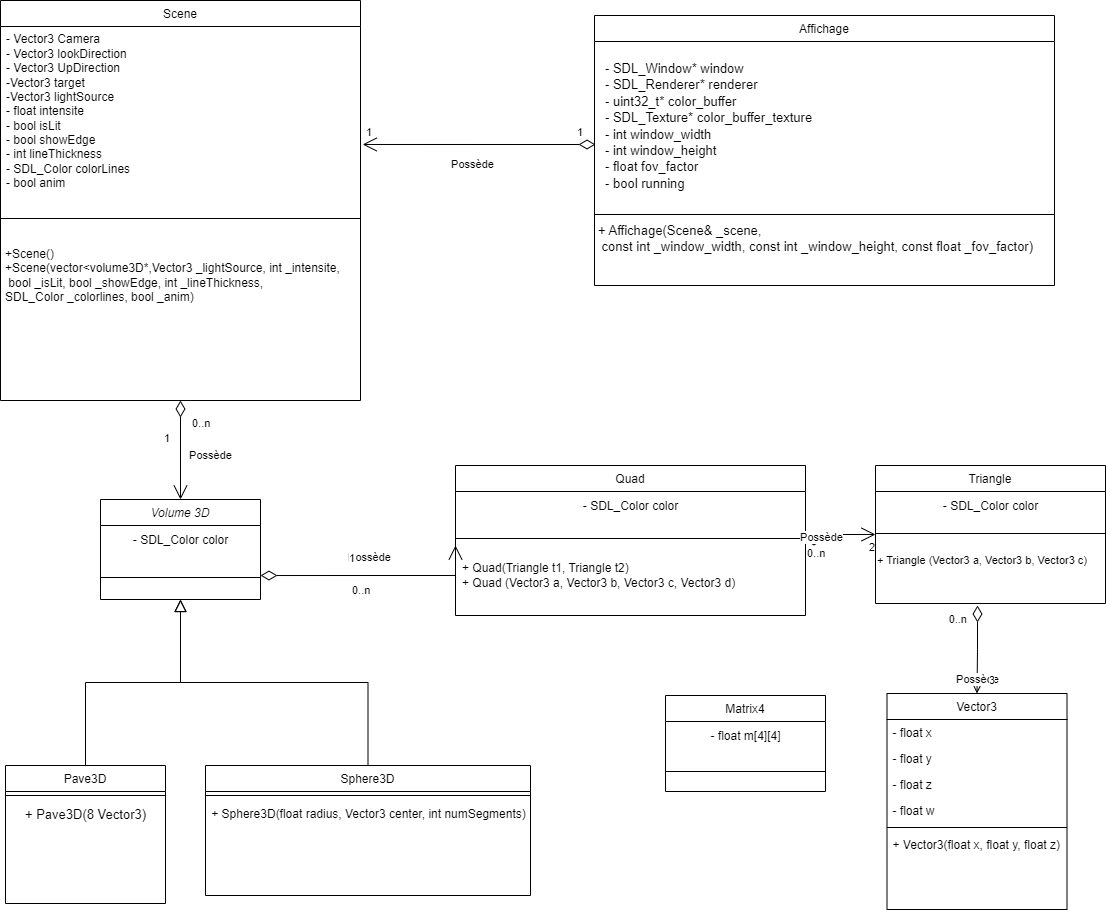

The diagram above was exported from draw.io. Its source (the exported page's mxGraphModel, read from the mxfile embedded in the PNG):
<mxGraphModel dx="1434" dy="1933" grid="1" gridSize="10" guides="1" tooltips="1" connect="1" arrows="1" fold="1" page="1" pageScale="1" pageWidth="5000" pageHeight="1169" math="0" shadow="0">
  <root>
    <mxCell id="WIyWlLk6GJQsqaUBKTNV-0" />
    <mxCell id="WIyWlLk6GJQsqaUBKTNV-1" parent="WIyWlLk6GJQsqaUBKTNV-0" />
    <mxCell id="zkfFHV4jXpPFQw0GAbJ--0" value="Volume 3D" style="swimlane;fontStyle=2;align=center;verticalAlign=top;childLayout=stackLayout;horizontal=1;startSize=26;horizontalStack=0;resizeParent=1;resizeLast=0;collapsible=1;marginBottom=0;rounded=0;shadow=0;strokeWidth=1;" parent="WIyWlLk6GJQsqaUBKTNV-1" vertex="1">
      <mxGeometry x="175" y="364" width="160" height="100" as="geometry">
        <mxRectangle x="230" y="140" width="160" height="26" as="alternateBounds" />
      </mxGeometry>
    </mxCell>
    <mxCell id="CibYnO_ab5L2KCRreXtV-1" value="- SDL_Color color" style="text;html=1;align=center;verticalAlign=middle;resizable=0;points=[];autosize=1;strokeColor=none;fillColor=none;" vertex="1" parent="zkfFHV4jXpPFQw0GAbJ--0">
      <mxGeometry y="26" width="160" height="30" as="geometry" />
    </mxCell>
    <mxCell id="zkfFHV4jXpPFQw0GAbJ--4" value="" style="line;html=1;strokeWidth=1;align=left;verticalAlign=middle;spacingTop=-1;spacingLeft=3;spacingRight=3;rotatable=0;labelPosition=right;points=[];portConstraint=eastwest;" parent="zkfFHV4jXpPFQw0GAbJ--0" vertex="1">
      <mxGeometry y="56" width="160" height="44" as="geometry" />
    </mxCell>
    <mxCell id="zkfFHV4jXpPFQw0GAbJ--6" value="Pave3D" style="swimlane;fontStyle=0;align=center;verticalAlign=top;childLayout=stackLayout;horizontal=1;startSize=26;horizontalStack=0;resizeParent=1;resizeLast=0;collapsible=1;marginBottom=0;rounded=0;shadow=0;strokeWidth=1;" parent="WIyWlLk6GJQsqaUBKTNV-1" vertex="1">
      <mxGeometry x="80" y="630" width="160" height="138" as="geometry">
        <mxRectangle x="130" y="380" width="160" height="26" as="alternateBounds" />
      </mxGeometry>
    </mxCell>
    <mxCell id="zkfFHV4jXpPFQw0GAbJ--9" value="" style="line;html=1;strokeWidth=1;align=left;verticalAlign=middle;spacingTop=-1;spacingLeft=3;spacingRight=3;rotatable=0;labelPosition=right;points=[];portConstraint=eastwest;" parent="zkfFHV4jXpPFQw0GAbJ--6" vertex="1">
      <mxGeometry y="26" width="160" height="8" as="geometry" />
    </mxCell>
    <mxCell id="-nysYhKqCky3rwD2jiaK-28" value="+ Pave3D(8 Vector3)" style="text;html=1;align=center;verticalAlign=middle;resizable=0;points=[];autosize=1;strokeColor=none;fillColor=none;fontSize=13;" parent="zkfFHV4jXpPFQw0GAbJ--6" vertex="1">
      <mxGeometry y="34" width="160" height="30" as="geometry" />
    </mxCell>
    <mxCell id="zkfFHV4jXpPFQw0GAbJ--12" value="" style="endArrow=block;endSize=10;endFill=0;shadow=0;strokeWidth=1;rounded=0;edgeStyle=elbowEdgeStyle;elbow=vertical;exitX=0.5;exitY=0;exitDx=0;exitDy=0;" parent="WIyWlLk6GJQsqaUBKTNV-1" source="zkfFHV4jXpPFQw0GAbJ--6" target="zkfFHV4jXpPFQw0GAbJ--0" edge="1">
      <mxGeometry width="160" relative="1" as="geometry">
        <mxPoint x="270" y="600" as="sourcePoint" />
        <mxPoint x="230" y="473" as="targetPoint" />
      </mxGeometry>
    </mxCell>
    <mxCell id="zkfFHV4jXpPFQw0GAbJ--13" value="Sphere3D" style="swimlane;fontStyle=0;align=center;verticalAlign=top;childLayout=stackLayout;horizontal=1;startSize=26;horizontalStack=0;resizeParent=1;resizeLast=0;collapsible=1;marginBottom=0;rounded=0;shadow=0;strokeWidth=1;" parent="WIyWlLk6GJQsqaUBKTNV-1" vertex="1">
      <mxGeometry x="280" y="630" width="325" height="130" as="geometry">
        <mxRectangle x="340" y="380" width="170" height="26" as="alternateBounds" />
      </mxGeometry>
    </mxCell>
    <mxCell id="zkfFHV4jXpPFQw0GAbJ--15" value="" style="line;html=1;strokeWidth=1;align=left;verticalAlign=middle;spacingTop=-1;spacingLeft=3;spacingRight=3;rotatable=0;labelPosition=right;points=[];portConstraint=eastwest;" parent="zkfFHV4jXpPFQw0GAbJ--13" vertex="1">
      <mxGeometry y="26" width="325" height="8" as="geometry" />
    </mxCell>
    <mxCell id="-nysYhKqCky3rwD2jiaK-29" value="+ Sphere3D(float radius, Vector3 center, int numSegments)" style="text;html=1;align=center;verticalAlign=middle;resizable=0;points=[];autosize=1;strokeColor=none;fillColor=none;fontSize=12;" parent="zkfFHV4jXpPFQw0GAbJ--13" vertex="1">
      <mxGeometry y="34" width="325" height="30" as="geometry" />
    </mxCell>
    <mxCell id="zkfFHV4jXpPFQw0GAbJ--16" value="" style="endArrow=block;endSize=10;endFill=0;shadow=0;strokeWidth=1;rounded=0;edgeStyle=elbowEdgeStyle;elbow=vertical;" parent="WIyWlLk6GJQsqaUBKTNV-1" source="zkfFHV4jXpPFQw0GAbJ--13" target="zkfFHV4jXpPFQw0GAbJ--0" edge="1">
      <mxGeometry width="160" relative="1" as="geometry">
        <mxPoint x="240" y="643" as="sourcePoint" />
        <mxPoint x="340" y="541" as="targetPoint" />
      </mxGeometry>
    </mxCell>
    <mxCell id="zkfFHV4jXpPFQw0GAbJ--17" value="Vector3" style="swimlane;fontStyle=0;align=center;verticalAlign=top;childLayout=stackLayout;horizontal=1;startSize=26;horizontalStack=0;resizeParent=1;resizeLast=0;collapsible=1;marginBottom=0;rounded=0;shadow=0;strokeWidth=1;" parent="WIyWlLk6GJQsqaUBKTNV-1" vertex="1">
      <mxGeometry x="961.5" y="558" width="180" height="216" as="geometry">
        <mxRectangle x="961.5" y="558" width="160" height="26" as="alternateBounds" />
      </mxGeometry>
    </mxCell>
    <mxCell id="zkfFHV4jXpPFQw0GAbJ--19" value="- float x&#10;" style="text;align=left;verticalAlign=top;spacingLeft=4;spacingRight=4;overflow=hidden;rotatable=0;points=[[0,0.5],[1,0.5]];portConstraint=eastwest;rounded=0;shadow=0;html=0;" parent="zkfFHV4jXpPFQw0GAbJ--17" vertex="1">
      <mxGeometry y="26" width="180" height="26" as="geometry" />
    </mxCell>
    <mxCell id="zkfFHV4jXpPFQw0GAbJ--20" value="- float y" style="text;align=left;verticalAlign=top;spacingLeft=4;spacingRight=4;overflow=hidden;rotatable=0;points=[[0,0.5],[1,0.5]];portConstraint=eastwest;rounded=0;shadow=0;html=0;" parent="zkfFHV4jXpPFQw0GAbJ--17" vertex="1">
      <mxGeometry y="52" width="180" height="26" as="geometry" />
    </mxCell>
    <mxCell id="zkfFHV4jXpPFQw0GAbJ--21" value="- float z" style="text;align=left;verticalAlign=top;spacingLeft=4;spacingRight=4;overflow=hidden;rotatable=0;points=[[0,0.5],[1,0.5]];portConstraint=eastwest;rounded=0;shadow=0;html=0;" parent="zkfFHV4jXpPFQw0GAbJ--17" vertex="1">
      <mxGeometry y="78" width="180" height="26" as="geometry" />
    </mxCell>
    <mxCell id="zkfFHV4jXpPFQw0GAbJ--22" value="- float w" style="text;align=left;verticalAlign=top;spacingLeft=4;spacingRight=4;overflow=hidden;rotatable=0;points=[[0,0.5],[1,0.5]];portConstraint=eastwest;rounded=0;shadow=0;html=0;" parent="zkfFHV4jXpPFQw0GAbJ--17" vertex="1">
      <mxGeometry y="104" width="180" height="26" as="geometry" />
    </mxCell>
    <mxCell id="zkfFHV4jXpPFQw0GAbJ--23" value="" style="line;html=1;strokeWidth=1;align=left;verticalAlign=middle;spacingTop=-1;spacingLeft=3;spacingRight=3;rotatable=0;labelPosition=right;points=[];portConstraint=eastwest;" parent="zkfFHV4jXpPFQw0GAbJ--17" vertex="1">
      <mxGeometry y="130" width="180" height="8" as="geometry" />
    </mxCell>
    <mxCell id="zkfFHV4jXpPFQw0GAbJ--24" value="+ Vector3(float x, float y, float z)" style="text;align=left;verticalAlign=top;spacingLeft=4;spacingRight=4;overflow=hidden;rotatable=0;points=[[0,0.5],[1,0.5]];portConstraint=eastwest;" parent="zkfFHV4jXpPFQw0GAbJ--17" vertex="1">
      <mxGeometry y="138" width="180" height="26" as="geometry" />
    </mxCell>
    <mxCell id="-nysYhKqCky3rwD2jiaK-1" value="Triangle&#10;" style="swimlane;fontStyle=0;align=center;verticalAlign=top;childLayout=stackLayout;horizontal=1;startSize=26;horizontalStack=0;resizeParent=1;resizeLast=0;collapsible=1;marginBottom=0;rounded=0;shadow=0;strokeWidth=1;" parent="WIyWlLk6GJQsqaUBKTNV-1" vertex="1">
      <mxGeometry x="950" y="330" width="230" height="138" as="geometry">
        <mxRectangle x="550" y="140" width="160" height="26" as="alternateBounds" />
      </mxGeometry>
    </mxCell>
    <mxCell id="CibYnO_ab5L2KCRreXtV-3" value="- SDL_Color color" style="text;html=1;align=center;verticalAlign=middle;resizable=0;points=[];autosize=1;strokeColor=none;fillColor=none;" vertex="1" parent="-nysYhKqCky3rwD2jiaK-1">
      <mxGeometry y="26" width="230" height="30" as="geometry" />
    </mxCell>
    <mxCell id="-nysYhKqCky3rwD2jiaK-6" value="" style="line;html=1;strokeWidth=1;align=left;verticalAlign=middle;spacingTop=-1;spacingLeft=3;spacingRight=3;rotatable=0;labelPosition=right;points=[];portConstraint=eastwest;" parent="-nysYhKqCky3rwD2jiaK-1" vertex="1">
      <mxGeometry y="56" width="230" height="24" as="geometry" />
    </mxCell>
    <mxCell id="-nysYhKqCky3rwD2jiaK-24" value="&lt;font style=&quot;font-size: 11px;&quot;&gt;+ Triangle (Vector3 a, Vector3 b, Vector3 c)&lt;/font&gt;" style="text;html=1;align=left;verticalAlign=middle;resizable=0;points=[];autosize=1;strokeColor=none;fillColor=none;fontSize=11;" parent="-nysYhKqCky3rwD2jiaK-1" vertex="1">
      <mxGeometry y="80" width="230" height="30" as="geometry" />
    </mxCell>
    <mxCell id="-nysYhKqCky3rwD2jiaK-9" value="Possède" style="endArrow=open;html=1;endSize=12;startArrow=diamondThin;startSize=14;startFill=0;edgeStyle=orthogonalEdgeStyle;rounded=0;comic=0;jiggle=35;jumpStyle=none;entryX=0.5;entryY=0;entryDx=0;entryDy=0;" parent="WIyWlLk6GJQsqaUBKTNV-1" target="zkfFHV4jXpPFQw0GAbJ--17" edge="1">
      <mxGeometry y="30" relative="1" as="geometry">
        <mxPoint x="1052" y="470" as="sourcePoint" />
        <mxPoint x="861.5" y="518" as="targetPoint" />
        <mxPoint as="offset" />
      </mxGeometry>
    </mxCell>
    <mxCell id="-nysYhKqCky3rwD2jiaK-10" value="3" style="edgeLabel;resizable=0;html=1;align=left;verticalAlign=top;" parent="-nysYhKqCky3rwD2jiaK-9" connectable="0" vertex="1">
      <mxGeometry x="-1" relative="1" as="geometry">
        <mxPoint x="10" y="62" as="offset" />
      </mxGeometry>
    </mxCell>
    <mxCell id="-nysYhKqCky3rwD2jiaK-11" value="0..n" style="edgeLabel;resizable=0;html=1;align=right;verticalAlign=top;" parent="-nysYhKqCky3rwD2jiaK-9" connectable="0" vertex="1">
      <mxGeometry x="1" relative="1" as="geometry">
        <mxPoint x="-10" y="-88" as="offset" />
      </mxGeometry>
    </mxCell>
    <mxCell id="-nysYhKqCky3rwD2jiaK-12" value="Quad&#10;" style="swimlane;fontStyle=0;align=center;verticalAlign=top;childLayout=stackLayout;horizontal=1;startSize=26;horizontalStack=0;resizeParent=1;resizeLast=0;collapsible=1;marginBottom=0;rounded=0;shadow=0;strokeWidth=1;" parent="WIyWlLk6GJQsqaUBKTNV-1" vertex="1">
      <mxGeometry x="530" y="330" width="350" height="150" as="geometry">
        <mxRectangle x="550" y="140" width="160" height="26" as="alternateBounds" />
      </mxGeometry>
    </mxCell>
    <mxCell id="CibYnO_ab5L2KCRreXtV-2" value="- SDL_Color color" style="text;html=1;align=center;verticalAlign=middle;resizable=0;points=[];autosize=1;strokeColor=none;fillColor=none;" vertex="1" parent="-nysYhKqCky3rwD2jiaK-12">
      <mxGeometry y="26" width="350" height="30" as="geometry" />
    </mxCell>
    <mxCell id="-nysYhKqCky3rwD2jiaK-13" value="" style="line;html=1;strokeWidth=1;align=left;verticalAlign=middle;spacingTop=-1;spacingLeft=3;spacingRight=3;rotatable=0;labelPosition=right;points=[];portConstraint=eastwest;" parent="-nysYhKqCky3rwD2jiaK-12" vertex="1">
      <mxGeometry y="56" width="350" height="34" as="geometry" />
    </mxCell>
    <mxCell id="-nysYhKqCky3rwD2jiaK-21" value="&lt;font style=&quot;font-size: 12px;&quot;&gt;+ Quad(Triangle t1, Triangle t2)&lt;br style=&quot;font-size: 12px;&quot;&gt;+ Quad (Vector3 a, Vector3 b, Vector3 c, Vector3 d)&lt;/font&gt;" style="text;html=1;align=left;verticalAlign=middle;resizable=1;points=[];autosize=1;strokeColor=none;fillColor=none;rounded=0;shadow=0;snapToPoint=0;fixDash=0;resizeWidth=0;spacing=0;imageAspect=0;fontSize=12;spacingLeft=7;" parent="-nysYhKqCky3rwD2jiaK-12" vertex="1">
      <mxGeometry y="90" width="350" height="40" as="geometry" />
    </mxCell>
    <mxCell id="-nysYhKqCky3rwD2jiaK-17" value="Possède" style="endArrow=open;html=1;endSize=12;startArrow=diamondThin;startSize=14;startFill=0;edgeStyle=orthogonalEdgeStyle;rounded=0;comic=0;jiggle=35;jumpStyle=none;exitX=1;exitY=0.5;exitDx=0;exitDy=0;entryX=0;entryY=0.5;entryDx=0;entryDy=0;" parent="WIyWlLk6GJQsqaUBKTNV-1" source="-nysYhKqCky3rwD2jiaK-12" target="-nysYhKqCky3rwD2jiaK-1" edge="1">
      <mxGeometry y="19" relative="1" as="geometry">
        <mxPoint x="491.5" y="440" as="sourcePoint" />
        <mxPoint x="651.5" y="440" as="targetPoint" />
        <mxPoint as="offset" />
      </mxGeometry>
    </mxCell>
    <mxCell id="-nysYhKqCky3rwD2jiaK-18" value="0..n" style="edgeLabel;resizable=0;html=1;align=left;verticalAlign=top;" parent="-nysYhKqCky3rwD2jiaK-17" connectable="0" vertex="1">
      <mxGeometry x="-1" relative="1" as="geometry" />
    </mxCell>
    <mxCell id="-nysYhKqCky3rwD2jiaK-19" value="2&lt;br&gt;" style="edgeLabel;resizable=0;html=1;align=right;verticalAlign=top;" parent="-nysYhKqCky3rwD2jiaK-17" connectable="0" vertex="1">
      <mxGeometry x="1" relative="1" as="geometry" />
    </mxCell>
    <mxCell id="-nysYhKqCky3rwD2jiaK-25" value="Possède" style="endArrow=open;html=1;endSize=12;startArrow=diamondThin;startSize=14;startFill=0;edgeStyle=orthogonalEdgeStyle;rounded=0;comic=0;jiggle=35;jumpStyle=none;exitX=1;exitY=0.455;exitDx=0;exitDy=0;exitPerimeter=0;" parent="WIyWlLk6GJQsqaUBKTNV-1" source="zkfFHV4jXpPFQw0GAbJ--4" edge="1">
      <mxGeometry x="0.024" y="19" relative="1" as="geometry">
        <mxPoint x="420.1600000000001" y="408.1379999999999" as="sourcePoint" />
        <mxPoint x="530" y="410" as="targetPoint" />
        <mxPoint x="-6" y="1" as="offset" />
      </mxGeometry>
    </mxCell>
    <mxCell id="-nysYhKqCky3rwD2jiaK-26" value="0..n" style="edgeLabel;resizable=0;html=1;align=left;verticalAlign=top;" parent="-nysYhKqCky3rwD2jiaK-25" connectable="0" vertex="1">
      <mxGeometry x="-1" relative="1" as="geometry">
        <mxPoint x="90" y="2" as="offset" />
      </mxGeometry>
    </mxCell>
    <mxCell id="-nysYhKqCky3rwD2jiaK-27" value="1&lt;br&gt;" style="edgeLabel;resizable=0;html=1;align=right;verticalAlign=top;" parent="-nysYhKqCky3rwD2jiaK-25" connectable="0" vertex="1">
      <mxGeometry x="1" relative="1" as="geometry">
        <mxPoint x="-100" as="offset" />
      </mxGeometry>
    </mxCell>
    <mxCell id="-nysYhKqCky3rwD2jiaK-30" value="Scene" style="swimlane;fontStyle=0;align=center;verticalAlign=top;childLayout=stackLayout;horizontal=1;startSize=26;horizontalStack=0;resizeParent=1;resizeLast=0;collapsible=1;marginBottom=0;rounded=0;shadow=0;strokeWidth=1;" parent="WIyWlLk6GJQsqaUBKTNV-1" vertex="1">
      <mxGeometry x="75" y="-135" width="360" height="400" as="geometry">
        <mxRectangle x="230" y="140" width="160" height="26" as="alternateBounds" />
      </mxGeometry>
    </mxCell>
    <mxCell id="-nysYhKqCky3rwD2jiaK-45" value="- Vector3 Camera&lt;br&gt;- Vector3 lookDirection&lt;br&gt;- Vector3 UpDirection&lt;br&gt;-Vector3 target&lt;br&gt;-Vector3 lightSource&lt;br&gt;- float intensite&lt;br&gt;- bool isLit&lt;br&gt;- bool showEdge&lt;br&gt;- int lineThickness&lt;br&gt;- SDL_Color colorLines&lt;br&gt;- bool anim" style="text;html=1;align=left;verticalAlign=middle;resizable=0;points=[];autosize=1;strokeColor=none;fillColor=none;fontSize=12;spacingLeft=4;" parent="-nysYhKqCky3rwD2jiaK-30" vertex="1">
      <mxGeometry y="26" width="360" height="170" as="geometry" />
    </mxCell>
    <mxCell id="-nysYhKqCky3rwD2jiaK-31" value="" style="line;html=1;strokeWidth=1;align=left;verticalAlign=middle;spacingTop=-1;spacingLeft=3;spacingRight=3;rotatable=0;labelPosition=right;points=[];portConstraint=eastwest;" parent="-nysYhKqCky3rwD2jiaK-30" vertex="1">
      <mxGeometry y="196" width="360" height="44" as="geometry" />
    </mxCell>
    <mxCell id="-nysYhKqCky3rwD2jiaK-46" value="+Scene()&lt;br&gt;+Scene(vector&amp;lt;volume3D*,&lt;span style=&quot;background-color: initial;&quot;&gt;Vector3 _lightSource, int _intensite,&lt;br&gt;&amp;nbsp;bool _isLit, bool _showEdge, int _lineThickness,&lt;br&gt;SDL_Color _colorlines, bool _anim&lt;/span&gt;&lt;span style=&quot;background-color: initial;&quot;&gt;)&lt;/span&gt;" style="text;html=1;align=left;verticalAlign=middle;resizable=0;points=[];autosize=1;strokeColor=none;fillColor=none;fontSize=12;spacingLeft=3;" parent="-nysYhKqCky3rwD2jiaK-30" vertex="1">
      <mxGeometry y="240" width="360" height="70" as="geometry" />
    </mxCell>
    <mxCell id="-nysYhKqCky3rwD2jiaK-32" value="Possède" style="endArrow=open;html=1;endSize=12;startArrow=diamondThin;startSize=14;startFill=0;edgeStyle=orthogonalEdgeStyle;rounded=0;comic=0;jiggle=35;jumpStyle=none;exitX=0.5;exitY=1;exitDx=0;exitDy=0;entryX=0.5;entryY=0;entryDx=0;entryDy=0;" parent="WIyWlLk6GJQsqaUBKTNV-1" source="-nysYhKqCky3rwD2jiaK-30" target="zkfFHV4jXpPFQw0GAbJ--0" edge="1">
      <mxGeometry x="0.102" y="30" relative="1" as="geometry">
        <mxPoint x="430" y="420.0200000000001" as="sourcePoint" />
        <mxPoint x="699.7000000000003" y="418.20000000000005" as="targetPoint" />
        <mxPoint as="offset" />
      </mxGeometry>
    </mxCell>
    <mxCell id="-nysYhKqCky3rwD2jiaK-33" value="0..n" style="edgeLabel;resizable=0;html=1;align=left;verticalAlign=top;" parent="-nysYhKqCky3rwD2jiaK-32" connectable="0" vertex="1">
      <mxGeometry x="-1" relative="1" as="geometry">
        <mxPoint x="10" y="10" as="offset" />
      </mxGeometry>
    </mxCell>
    <mxCell id="-nysYhKqCky3rwD2jiaK-34" value="1&lt;br&gt;" style="edgeLabel;resizable=0;html=1;align=right;verticalAlign=top;" parent="-nysYhKqCky3rwD2jiaK-32" connectable="0" vertex="1">
      <mxGeometry x="1" relative="1" as="geometry">
        <mxPoint x="-10" y="-74" as="offset" />
      </mxGeometry>
    </mxCell>
    <mxCell id="-nysYhKqCky3rwD2jiaK-35" value="Affichage" style="swimlane;fontStyle=0;align=center;verticalAlign=top;childLayout=stackLayout;horizontal=1;startSize=26;horizontalStack=0;resizeParent=1;resizeLast=0;collapsible=1;marginBottom=0;rounded=0;shadow=0;strokeWidth=1;" parent="WIyWlLk6GJQsqaUBKTNV-1" vertex="1">
      <mxGeometry x="669" y="-120" width="460" height="270" as="geometry">
        <mxRectangle x="230" y="140" width="160" height="26" as="alternateBounds" />
      </mxGeometry>
    </mxCell>
    <mxCell id="-nysYhKqCky3rwD2jiaK-49" value="&lt;p style=&quot;line-height: 136%;&quot;&gt;&lt;/p&gt;&lt;div style=&quot;line-height: 126%; font-size: 13px;&quot;&gt;&lt;font style=&quot;font-size: 13px;&quot;&gt;- SDL_Window* window&lt;/font&gt;&lt;/div&gt;&lt;div style=&quot;line-height: 126%; font-size: 13px;&quot;&gt;&lt;font style=&quot;font-size: 13px;&quot;&gt;- SDL_Renderer* renderer&lt;/font&gt;&lt;/div&gt;&lt;div style=&quot;line-height: 126%; font-size: 13px;&quot;&gt;&lt;font style=&quot;font-size: 13px;&quot;&gt;- uint32_t* color_buffer&lt;/font&gt;&lt;/div&gt;&lt;div style=&quot;line-height: 126%; font-size: 13px;&quot;&gt;&lt;font style=&quot;font-size: 13px;&quot;&gt;- SDL_Texture* color_buffer_texture&lt;/font&gt;&lt;/div&gt;&lt;div style=&quot;line-height: 126%; font-size: 13px;&quot;&gt;&lt;font style=&quot;font-size: 13px;&quot;&gt;- int window_width&lt;/font&gt;&lt;/div&gt;&lt;div style=&quot;line-height: 126%; font-size: 13px;&quot;&gt;&lt;font style=&quot;font-size: 13px;&quot;&gt;- int window_height&lt;/font&gt;&lt;/div&gt;&lt;div style=&quot;line-height: 126%; font-size: 13px;&quot;&gt;&lt;font style=&quot;font-size: 13px;&quot;&gt;- float fov_factor&lt;/font&gt;&lt;/div&gt;&lt;div style=&quot;line-height: 126%; font-size: 13px;&quot;&gt;&lt;font style=&quot;font-size: 13px;&quot;&gt;- bool running&lt;/font&gt;&lt;br&gt;&lt;/div&gt;&lt;p&gt;&lt;/p&gt;" style="text;html=1;align=left;verticalAlign=middle;resizable=0;points=[];autosize=1;strokeColor=none;fillColor=none;spacingLeft=9;" parent="-nysYhKqCky3rwD2jiaK-35" vertex="1">
      <mxGeometry y="26" width="460" height="170" as="geometry" />
    </mxCell>
    <mxCell id="-nysYhKqCky3rwD2jiaK-36" value="" style="line;html=1;strokeWidth=1;align=left;verticalAlign=middle;spacingTop=-1;spacingLeft=3;spacingRight=3;rotatable=0;labelPosition=right;points=[];portConstraint=eastwest;" parent="-nysYhKqCky3rwD2jiaK-35" vertex="1">
      <mxGeometry y="196" width="460" height="6" as="geometry" />
    </mxCell>
    <mxCell id="-nysYhKqCky3rwD2jiaK-50" value="+ Affichage(Scene&amp; _scene,&#10; const int _window_width, const int _window_height, const float _fov_factor)&#10;" style="text;align=left;verticalAlign=middle;resizable=0;points=[];autosize=1;strokeColor=none;fillColor=none;fontSize=13;fontFamily=Helvetica;fontColor=#000000;spacingLeft=2;spacingTop=6;" parent="-nysYhKqCky3rwD2jiaK-35" vertex="1">
      <mxGeometry y="202" width="460" height="50" as="geometry" />
    </mxCell>
    <mxCell id="-nysYhKqCky3rwD2jiaK-37" value="Possède" style="endArrow=open;html=1;endSize=12;startArrow=diamondThin;startSize=14;startFill=0;edgeStyle=orthogonalEdgeStyle;rounded=0;comic=0;jiggle=35;jumpStyle=none;entryX=1.006;entryY=0.694;entryDx=0;entryDy=0;entryPerimeter=0;" parent="WIyWlLk6GJQsqaUBKTNV-1" edge="1" target="-nysYhKqCky3rwD2jiaK-45">
      <mxGeometry x="0.0526" y="20" relative="1" as="geometry">
        <mxPoint x="670" y="9" as="sourcePoint" />
        <mxPoint x="420" y="215" as="targetPoint" />
        <mxPoint as="offset" />
      </mxGeometry>
    </mxCell>
    <mxCell id="-nysYhKqCky3rwD2jiaK-38" value="1&lt;br&gt;" style="edgeLabel;resizable=0;html=1;align=left;verticalAlign=top;" parent="-nysYhKqCky3rwD2jiaK-37" connectable="0" vertex="1">
      <mxGeometry x="-1" relative="1" as="geometry">
        <mxPoint x="-20" y="-25" as="offset" />
      </mxGeometry>
    </mxCell>
    <mxCell id="-nysYhKqCky3rwD2jiaK-39" value="1&lt;br&gt;" style="edgeLabel;resizable=0;html=1;align=right;verticalAlign=top;" parent="-nysYhKqCky3rwD2jiaK-37" connectable="0" vertex="1">
      <mxGeometry x="1" relative="1" as="geometry">
        <mxPoint x="10" y="-25" as="offset" />
      </mxGeometry>
    </mxCell>
    <mxCell id="-nysYhKqCky3rwD2jiaK-40" value="Matrix4&#10;" style="swimlane;fontStyle=0;align=center;verticalAlign=top;childLayout=stackLayout;horizontal=1;startSize=26;horizontalStack=0;resizeParent=1;resizeLast=0;collapsible=1;marginBottom=0;rounded=0;shadow=0;strokeWidth=1;" parent="WIyWlLk6GJQsqaUBKTNV-1" vertex="1">
      <mxGeometry x="740" y="560" width="160" height="96" as="geometry">
        <mxRectangle x="230" y="140" width="160" height="26" as="alternateBounds" />
      </mxGeometry>
    </mxCell>
    <mxCell id="-nysYhKqCky3rwD2jiaK-42" value="&lt;font style=&quot;font-size: 12px;&quot;&gt;- float m[4][4]&lt;/font&gt;" style="text;html=1;align=center;verticalAlign=middle;resizable=0;points=[];autosize=1;strokeColor=none;fillColor=none;fontSize=9;" parent="-nysYhKqCky3rwD2jiaK-40" vertex="1">
      <mxGeometry y="26" width="160" height="30" as="geometry" />
    </mxCell>
    <mxCell id="-nysYhKqCky3rwD2jiaK-41" value="" style="line;html=1;strokeWidth=1;align=left;verticalAlign=middle;spacingTop=-1;spacingLeft=3;spacingRight=3;rotatable=0;labelPosition=right;points=[];portConstraint=eastwest;" parent="-nysYhKqCky3rwD2jiaK-40" vertex="1">
      <mxGeometry y="56" width="160" height="40" as="geometry" />
    </mxCell>
  </root>
</mxGraphModel>